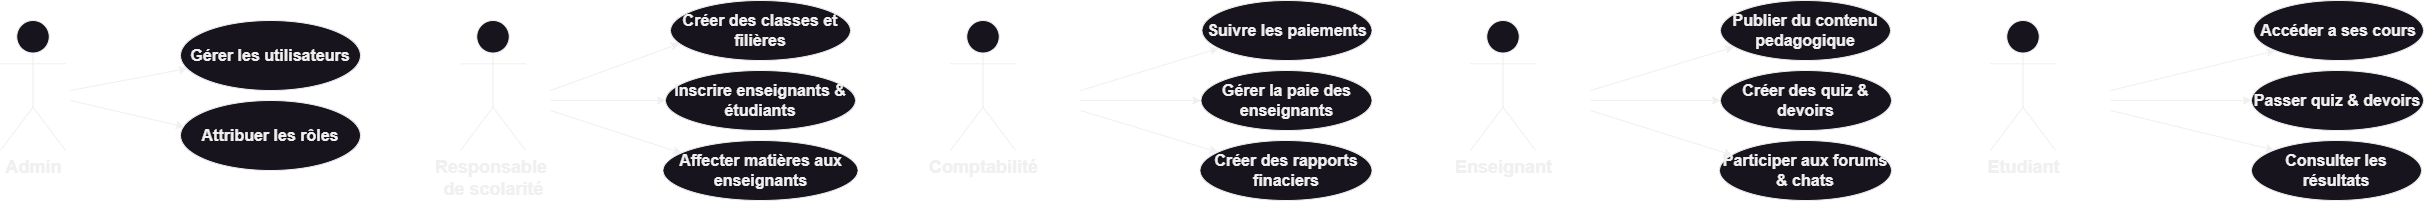

The diagram above was exported from draw.io. Its source (the exported page's mxGraphModel, read from the mxfile embedded in the PNG):
<mxGraphModel dx="2625" dy="1673" grid="1" gridSize="10" guides="1" tooltips="1" connect="1" arrows="1" fold="1" page="1" pageScale="1" pageWidth="1920" pageHeight="1200" math="0" shadow="0">
  <root>
    <mxCell id="0" />
    <mxCell id="1" parent="0" />
    <mxCell id="2QKRgnAJscsN1en0h1wW-1" value="&lt;b&gt;&lt;font style=&quot;font-size: 18px;&quot;&gt;Admin&lt;/font&gt;&lt;/b&gt;" style="shape=umlActor;verticalLabelPosition=bottom;verticalAlign=top;html=1;outlineConnect=0;" parent="1" vertex="1">
      <mxGeometry x="30" y="520" width="65" height="130" as="geometry" />
    </mxCell>
    <mxCell id="2QKRgnAJscsN1en0h1wW-3" value="&lt;b&gt;&lt;font style=&quot;font-size: 16px;&quot;&gt;Gérer les utilisateurs&lt;/font&gt;&lt;/b&gt;" style="ellipse;whiteSpace=wrap;html=1;align=center;" parent="1" vertex="1">
      <mxGeometry x="210" y="520" width="180" height="70" as="geometry" />
    </mxCell>
    <mxCell id="2QKRgnAJscsN1en0h1wW-4" value="&lt;font style=&quot;font-size: 16px;&quot;&gt;&lt;b style=&quot;&quot;&gt;Attribuer les rôles&lt;/b&gt;&lt;/font&gt;" style="ellipse;whiteSpace=wrap;html=1;align=center;" parent="1" vertex="1">
      <mxGeometry x="210" y="600" width="180" height="70" as="geometry" />
    </mxCell>
    <mxCell id="2QKRgnAJscsN1en0h1wW-9" value="&lt;b&gt;&lt;font style=&quot;font-size: 16px;&quot;&gt;Créer des classes et filières&lt;/font&gt;&lt;/b&gt;" style="ellipse;whiteSpace=wrap;html=1;align=center;" parent="1" vertex="1">
      <mxGeometry x="700" y="500" width="180" height="60" as="geometry" />
    </mxCell>
    <mxCell id="2QKRgnAJscsN1en0h1wW-10" value="&lt;font style=&quot;font-size: 16px;&quot;&gt;&lt;b&gt;Inscrire enseignants &amp;amp; étudiants&lt;/b&gt;&lt;/font&gt;" style="ellipse;whiteSpace=wrap;html=1;align=center;" parent="1" vertex="1">
      <mxGeometry x="695" y="570" width="190" height="60" as="geometry" />
    </mxCell>
    <mxCell id="2QKRgnAJscsN1en0h1wW-11" value="&lt;b&gt;&lt;font style=&quot;font-size: 16px;&quot;&gt;Affecter matières aux enseignants&lt;/font&gt;&lt;/b&gt;" style="ellipse;whiteSpace=wrap;html=1;align=center;" parent="1" vertex="1">
      <mxGeometry x="692.5" y="640" width="195" height="60" as="geometry" />
    </mxCell>
    <mxCell id="2QKRgnAJscsN1en0h1wW-13" value="&lt;font style=&quot;font-size: 16px;&quot;&gt;&lt;b&gt;Suivre les paiements&lt;/b&gt;&lt;/font&gt;" style="ellipse;whiteSpace=wrap;html=1;align=center;" parent="1" vertex="1">
      <mxGeometry x="1231.5" y="500" width="170" height="60" as="geometry" />
    </mxCell>
    <mxCell id="2QKRgnAJscsN1en0h1wW-14" value="&lt;b&gt;&lt;font style=&quot;font-size: 16px;&quot;&gt;Gérer la paie des enseignants&lt;/font&gt;&lt;/b&gt;" style="ellipse;whiteSpace=wrap;html=1;align=center;" parent="1" vertex="1">
      <mxGeometry x="1230.5" y="570" width="171" height="60" as="geometry" />
    </mxCell>
    <mxCell id="2QKRgnAJscsN1en0h1wW-15" value="&lt;b&gt;&lt;font style=&quot;font-size: 16px;&quot;&gt;Créer des rapports finaciers&lt;/font&gt;&lt;/b&gt;" style="ellipse;whiteSpace=wrap;html=1;align=center;" parent="1" vertex="1">
      <mxGeometry x="1229.5" y="640" width="172" height="60" as="geometry" />
    </mxCell>
    <mxCell id="2QKRgnAJscsN1en0h1wW-17" value="&lt;b&gt;&lt;font style=&quot;font-size: 16px;&quot;&gt;Publier du contenu pedagogique&lt;/font&gt;&lt;/b&gt;" style="ellipse;whiteSpace=wrap;html=1;align=center;" parent="1" vertex="1">
      <mxGeometry x="1750" y="500" width="170" height="60" as="geometry" />
    </mxCell>
    <mxCell id="2QKRgnAJscsN1en0h1wW-18" value="&lt;b&gt;&lt;font style=&quot;font-size: 16px;&quot;&gt;Créer des quiz &amp;amp; devoirs&lt;/font&gt;&lt;/b&gt;" style="ellipse;whiteSpace=wrap;html=1;align=center;" parent="1" vertex="1">
      <mxGeometry x="1750" y="570" width="171" height="60" as="geometry" />
    </mxCell>
    <mxCell id="2QKRgnAJscsN1en0h1wW-19" value="&lt;b&gt;&lt;font style=&quot;font-size: 16px;&quot;&gt;Participer aux forums &amp;amp; chats&lt;/font&gt;&lt;/b&gt;" style="ellipse;whiteSpace=wrap;html=1;align=center;" parent="1" vertex="1">
      <mxGeometry x="1749" y="640" width="172" height="60" as="geometry" />
    </mxCell>
    <mxCell id="2QKRgnAJscsN1en0h1wW-21" value="&lt;b&gt;&lt;font style=&quot;font-size: 16px;&quot;&gt;Accéder a ses cours&lt;/font&gt;&lt;/b&gt;" style="ellipse;whiteSpace=wrap;html=1;align=center;" parent="1" vertex="1">
      <mxGeometry x="2283" y="500" width="170" height="60" as="geometry" />
    </mxCell>
    <mxCell id="2QKRgnAJscsN1en0h1wW-22" value="&lt;b&gt;&lt;font style=&quot;font-size: 16px;&quot;&gt;Passer quiz &amp;amp; devoirs&lt;/font&gt;&lt;/b&gt;" style="ellipse;whiteSpace=wrap;html=1;align=center;" parent="1" vertex="1">
      <mxGeometry x="2281" y="570" width="172" height="60" as="geometry" />
    </mxCell>
    <mxCell id="2QKRgnAJscsN1en0h1wW-23" value="&lt;b&gt;&lt;font style=&quot;font-size: 16px;&quot;&gt;Consulter les résultats&lt;/font&gt;&lt;/b&gt;" style="ellipse;whiteSpace=wrap;html=1;align=center;" parent="1" vertex="1">
      <mxGeometry x="2281" y="640" width="170" height="60" as="geometry" />
    </mxCell>
    <mxCell id="2QKRgnAJscsN1en0h1wW-24" value="&lt;b&gt;&lt;font style=&quot;font-size: 18px;&quot;&gt;Responsable&amp;nbsp;&lt;/font&gt;&lt;/b&gt;&lt;div&gt;&lt;b&gt;&lt;font style=&quot;font-size: 18px;&quot;&gt;de scolarité&lt;/font&gt;&lt;/b&gt;&lt;/div&gt;" style="shape=umlActor;verticalLabelPosition=bottom;verticalAlign=top;html=1;outlineConnect=0;" parent="1" vertex="1">
      <mxGeometry x="490" y="520" width="65" height="130" as="geometry" />
    </mxCell>
    <mxCell id="2QKRgnAJscsN1en0h1wW-25" value="&lt;b&gt;&lt;font style=&quot;font-size: 18px;&quot;&gt;Comptabilité&lt;/font&gt;&lt;/b&gt;" style="shape=umlActor;verticalLabelPosition=bottom;verticalAlign=top;html=1;outlineConnect=0;" parent="1" vertex="1">
      <mxGeometry x="980" y="520" width="65" height="130" as="geometry" />
    </mxCell>
    <mxCell id="2QKRgnAJscsN1en0h1wW-26" value="&lt;b&gt;&lt;font style=&quot;font-size: 18px;&quot;&gt;Enseignant&lt;/font&gt;&lt;/b&gt;" style="shape=umlActor;verticalLabelPosition=bottom;verticalAlign=top;html=1;outlineConnect=0;" parent="1" vertex="1">
      <mxGeometry x="1500" y="520" width="65" height="130" as="geometry" />
    </mxCell>
    <mxCell id="2QKRgnAJscsN1en0h1wW-27" value="&lt;b&gt;&lt;font style=&quot;font-size: 18px;&quot;&gt;Etudiant&lt;/font&gt;&lt;/b&gt;" style="shape=umlActor;verticalLabelPosition=bottom;verticalAlign=top;html=1;outlineConnect=0;" parent="1" vertex="1">
      <mxGeometry x="2020" y="520" width="65" height="130" as="geometry" />
    </mxCell>
    <mxCell id="2QKRgnAJscsN1en0h1wW-29" value="" style="endArrow=classic;html=1;rounded=0;entryX=0.038;entryY=0.685;entryDx=0;entryDy=0;entryPerimeter=0;" parent="1" target="2QKRgnAJscsN1en0h1wW-3" edge="1">
      <mxGeometry width="50" height="50" relative="1" as="geometry">
        <mxPoint x="100" y="590" as="sourcePoint" />
        <mxPoint x="160" y="560" as="targetPoint" />
      </mxGeometry>
    </mxCell>
    <mxCell id="2QKRgnAJscsN1en0h1wW-30" value="" style="endArrow=classic;html=1;rounded=0;entryX=0.021;entryY=0.377;entryDx=0;entryDy=0;entryPerimeter=0;" parent="1" target="2QKRgnAJscsN1en0h1wW-4" edge="1">
      <mxGeometry width="50" height="50" relative="1" as="geometry">
        <mxPoint x="100" y="600" as="sourcePoint" />
        <mxPoint x="190" y="590" as="targetPoint" />
      </mxGeometry>
    </mxCell>
    <mxCell id="2QKRgnAJscsN1en0h1wW-31" value="" style="endArrow=classic;html=1;rounded=0;entryX=0.05;entryY=0.718;entryDx=0;entryDy=0;entryPerimeter=0;" parent="1" target="2QKRgnAJscsN1en0h1wW-9" edge="1">
      <mxGeometry width="50" height="50" relative="1" as="geometry">
        <mxPoint x="580" y="590" as="sourcePoint" />
        <mxPoint x="630" y="530" as="targetPoint" />
      </mxGeometry>
    </mxCell>
    <mxCell id="2QKRgnAJscsN1en0h1wW-32" value="" style="endArrow=classic;html=1;rounded=0;entryX=0;entryY=0.5;entryDx=0;entryDy=0;" parent="1" target="2QKRgnAJscsN1en0h1wW-10" edge="1">
      <mxGeometry width="50" height="50" relative="1" as="geometry">
        <mxPoint x="580" y="600" as="sourcePoint" />
        <mxPoint x="630" y="600" as="targetPoint" />
      </mxGeometry>
    </mxCell>
    <mxCell id="2QKRgnAJscsN1en0h1wW-33" value="" style="endArrow=classic;html=1;rounded=0;entryX=0.096;entryY=0.212;entryDx=0;entryDy=0;entryPerimeter=0;" parent="1" target="2QKRgnAJscsN1en0h1wW-11" edge="1">
      <mxGeometry width="50" height="50" relative="1" as="geometry">
        <mxPoint x="580" y="610" as="sourcePoint" />
        <mxPoint x="660" y="660" as="targetPoint" />
      </mxGeometry>
    </mxCell>
    <mxCell id="2QKRgnAJscsN1en0h1wW-34" value="" style="endArrow=classic;html=1;rounded=0;entryX=0.097;entryY=0.797;entryDx=0;entryDy=0;entryPerimeter=0;" parent="1" target="2QKRgnAJscsN1en0h1wW-13" edge="1">
      <mxGeometry width="50" height="50" relative="1" as="geometry">
        <mxPoint x="1110" y="590" as="sourcePoint" />
        <mxPoint x="1220" y="540" as="targetPoint" />
      </mxGeometry>
    </mxCell>
    <mxCell id="2QKRgnAJscsN1en0h1wW-35" value="" style="endArrow=classic;html=1;rounded=0;entryX=0;entryY=0.5;entryDx=0;entryDy=0;" parent="1" target="2QKRgnAJscsN1en0h1wW-14" edge="1">
      <mxGeometry width="50" height="50" relative="1" as="geometry">
        <mxPoint x="1110" y="600" as="sourcePoint" />
        <mxPoint x="1150" y="590" as="targetPoint" />
      </mxGeometry>
    </mxCell>
    <mxCell id="2QKRgnAJscsN1en0h1wW-36" value="" style="endArrow=classic;html=1;rounded=0;entryX=0.104;entryY=0.193;entryDx=0;entryDy=0;entryPerimeter=0;" parent="1" target="2QKRgnAJscsN1en0h1wW-15" edge="1">
      <mxGeometry width="50" height="50" relative="1" as="geometry">
        <mxPoint x="1110" y="610" as="sourcePoint" />
        <mxPoint x="1220" y="630" as="targetPoint" />
      </mxGeometry>
    </mxCell>
    <mxCell id="2QKRgnAJscsN1en0h1wW-37" value="" style="endArrow=classic;html=1;rounded=0;entryX=0.08;entryY=0.773;entryDx=0;entryDy=0;entryPerimeter=0;" parent="1" target="2QKRgnAJscsN1en0h1wW-17" edge="1">
      <mxGeometry width="50" height="50" relative="1" as="geometry">
        <mxPoint x="1620" y="590" as="sourcePoint" />
        <mxPoint x="1690" y="520" as="targetPoint" />
      </mxGeometry>
    </mxCell>
    <mxCell id="2QKRgnAJscsN1en0h1wW-38" value="" style="endArrow=classic;html=1;rounded=0;entryX=0;entryY=0.5;entryDx=0;entryDy=0;" parent="1" target="2QKRgnAJscsN1en0h1wW-18" edge="1">
      <mxGeometry width="50" height="50" relative="1" as="geometry">
        <mxPoint x="1620" y="600" as="sourcePoint" />
        <mxPoint x="1620" y="590" as="targetPoint" />
      </mxGeometry>
    </mxCell>
    <mxCell id="2QKRgnAJscsN1en0h1wW-39" value="" style="endArrow=classic;html=1;rounded=0;entryX=0.075;entryY=0.243;entryDx=0;entryDy=0;entryPerimeter=0;" parent="1" target="2QKRgnAJscsN1en0h1wW-19" edge="1">
      <mxGeometry width="50" height="50" relative="1" as="geometry">
        <mxPoint x="1620" y="610" as="sourcePoint" />
        <mxPoint x="1690" y="620" as="targetPoint" />
      </mxGeometry>
    </mxCell>
    <mxCell id="2QKRgnAJscsN1en0h1wW-40" value="" style="endArrow=classic;html=1;rounded=0;entryX=0.128;entryY=0.837;entryDx=0;entryDy=0;entryPerimeter=0;" parent="1" target="2QKRgnAJscsN1en0h1wW-21" edge="1">
      <mxGeometry width="50" height="50" relative="1" as="geometry">
        <mxPoint x="2140" y="590" as="sourcePoint" />
        <mxPoint x="2210" y="540" as="targetPoint" />
      </mxGeometry>
    </mxCell>
    <mxCell id="2QKRgnAJscsN1en0h1wW-41" value="" style="endArrow=classic;html=1;rounded=0;entryX=0;entryY=0.5;entryDx=0;entryDy=0;" parent="1" target="2QKRgnAJscsN1en0h1wW-22" edge="1">
      <mxGeometry width="50" height="50" relative="1" as="geometry">
        <mxPoint x="2140" y="600" as="sourcePoint" />
        <mxPoint x="2200" y="610" as="targetPoint" />
      </mxGeometry>
    </mxCell>
    <mxCell id="2QKRgnAJscsN1en0h1wW-42" value="" style="endArrow=classic;html=1;rounded=0;entryX=0.134;entryY=0.161;entryDx=0;entryDy=0;entryPerimeter=0;" parent="1" target="2QKRgnAJscsN1en0h1wW-23" edge="1">
      <mxGeometry width="50" height="50" relative="1" as="geometry">
        <mxPoint x="2140" y="610" as="sourcePoint" />
        <mxPoint x="2210" y="670" as="targetPoint" />
      </mxGeometry>
    </mxCell>
  </root>
</mxGraphModel>